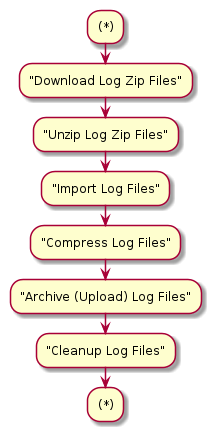

The diagram above was rendered by PlantUML. Its source (embedded in the PNG):
@startuml
:(*);
:"Download Log Zip Files";
:"Unzip Log Zip Files";
:"Import Log Files";
:"Compress Log Files";
:"Archive (Upload) Log Files";
:"Cleanup Log Files";
:(*);

@enduml